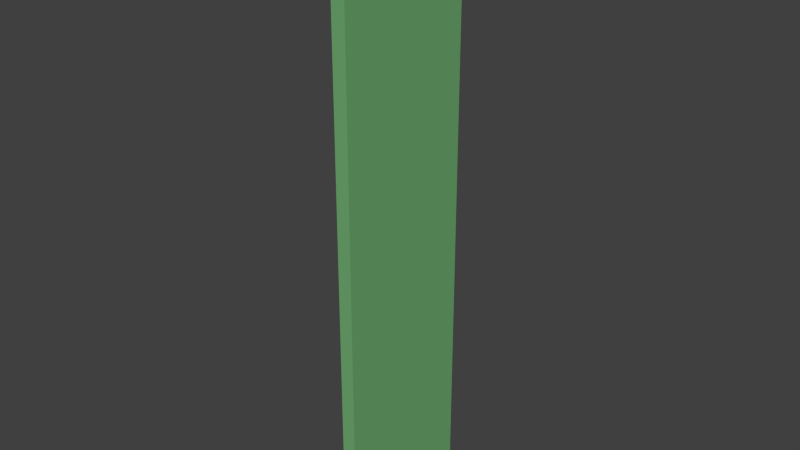 # Source: messlatteNeu.blend  (saved by Blender 2.76.0; exported with 4.5.12 LTS)
import bpy
from mathutils import Matrix  # noqa: F401  (used for matrix-valued properties, if any)

bpy.ops.wm.read_factory_settings(use_empty=True)
scene = bpy.context.scene
scene.name = 'Scene'

# ---- collections
col_collection_1 = bpy.data.collections.new('Collection 1'); scene.collection.children.link(col_collection_1)

# ---- images (referenced by path relative to the original .blend; pixels are not part of the script)
import os
ASSET_DIR = os.environ.get("B2B_ASSET_DIR", "")  # directory of the original .blend (textures are referenced by path, not embedded)
HERE = os.path.dirname(os.path.abspath(__file__))  # packed textures are extracted next to this script under _unpacked/

def load_image(name, relpath, width, height, colorspace="sRGB"):
    """Load a texture the original file referenced (path relative to the .blend, or extracted next to this script)."""
    p = next((c for c in (os.path.join(HERE, relpath), os.path.join(ASSET_DIR, relpath)) if relpath and os.path.exists(c)), "")
    if p:
        img = bpy.data.images.load(p, check_existing=True)
        img.name = name
    else:  # same state as the original file: an image datablock whose file is absent (Cycles renders it pink)
        img = bpy.data.images.new(name, width, height)
        img.source = "FILE"
        img.filepath = "//" + (relpath or name)
    img.colorspace_settings.name = colorspace
    return img
img_messlatteneu_png = load_image('messlatteNeu.png', 'messlatteNeu.png', 1024, 1024, 'sRGB')

# ---- materials (node trees are filled in below, after node groups)
mat_material_002 = bpy.data.materials.new('Material.002')
mat_material_002.alpha_threshold = 0.0
mat_material_002.roughness = 0.5
mat_gr_n = bpy.data.materials.new('grün')
mat_gr_n.alpha_threshold = 0.0
mat_gr_n.diffuse_color = (0.1651, 0.4287, 0.1714, 1.0)
mat_gr_n.roughness = 0.5

# ---- material node trees
mat_material_002.use_nodes = True; mat_material_002.node_tree.nodes.clear()
_N = mat_material_002.node_tree.nodes; _L = mat_material_002.node_tree.links
n0 = _N.new('ShaderNodeOutputMaterial'); n0.name = 'Material Output'; n0.location = (300, 300)
n1 = _N.new('ShaderNodeBsdfDiffuse'); n1.name = 'Diffuse BSDF'; n1.location = (10, 300)
n2 = _N.new('ShaderNodeTexImage'); n2.name = 'Image Texture'; n2.location = (-180, 300)
n2.width = 140
n2.image = img_messlatteneu_png
_L.new(n1.outputs[0], n0.inputs[0])
_L.new(n2.outputs[0], n1.inputs[0])
n0.is_active_output = True
mat_gr_n.use_nodes = True; mat_gr_n.node_tree.nodes.clear()
_N = mat_gr_n.node_tree.nodes; _L = mat_gr_n.node_tree.links
n0 = _N.new('ShaderNodeOutputMaterial'); n0.name = 'Material Output'; n0.location = (300, 300)
n1 = _N.new('ShaderNodeBsdfDiffuse'); n1.name = 'Diffuse BSDF'; n1.location = (10, 300)
n1.inputs[0].default_value = (0.1651, 0.4287, 0.1714, 1.0)
_L.new(n1.outputs[0], n0.inputs[0])
n0.is_active_output = True

# ---- world
world_world = bpy.data.worlds.new('World'); scene.world = world_world
world_world.color = (0.05088, 0.05088, 0.05088)
world_world.use_sun_shadow = False
world_world.sun_shadow_jitter_overblur = 0.0
world_world.cycles.sampling_method = 'MANUAL'
world_world.cycles.sample_map_resolution = 256

# ---- meshes
me_plane = bpy.data.meshes.new('Plane')
me_plane.from_pydata([(-1.0, -1.0, 0.0), (1.0, -1.0, 0.0), (-1.0, 1.0, 0.0), (1.0, 1.0, 0.0), (-1.0, 1.0, -0.1896), (-1.0, -1.0, -0.1896), (1.0, -1.0, -0.1896), (1.0, 1.0, -0.1896)], [], [(0, 2, 3, 1), (5, 6, 7, 4), (1, 3, 7, 6), (2, 0, 5, 4), (3, 2, 4, 7), (0, 1, 6, 5)])
me_plane.polygons.foreach_set('material_index', [1, 0, 1, 1, 1, 1])
_uv = me_plane.uv_layers.new(name='UVMap')
_uv.uv.foreach_set('vector', [0.0, 0.0, 0.0, 0.0, 0.0, 0.0, 0.0, 0.0, 0.01539, 0.9924, 0.009957, 0.005847, 0.2534, 0.004506, 0.2588, 0.991, 0.0, 0.0, 0.0, 0.0, 0.0, 0.0, 0.0, 0.0, 0.0, 0.0, 0.0, 0.0, 0.0, 0.0, 0.0, 0.0, 0.0, 0.0, 0.0, 0.0, 0.0, 0.0, 0.0, 0.0, 0.0, 0.0, 0.0, 0.0, 0.0, 0.0, 0.0, 0.0])
me_plane.materials.append(mat_material_002)
me_plane.materials.append(mat_gr_n)
me_plane.use_remesh_preserve_volume = False
me_plane.use_remesh_preserve_attributes = False
me_plane.use_mirror_vertex_groups = False
me_plane.update()

# ---- objects
ob_plane = bpy.data.objects.new('Plane', me_plane)

# ---- transforms, parenting, visibility, modifiers, constraints
ob_plane.location = (0.0, 0.0, 4.0)
ob_plane.rotation_euler = (0.0, 1.571, 0.0)
ob_plane.scale = (4.0, 1.0, 1.0)
ob_plane.lineart.crease_threshold = 0.0

# ---- collection membership
col_collection_1.objects.link(ob_plane)

# ---- scene / render settings (as saved in the file)
scene.frame_start = 1; scene.frame_end = 250; scene.frame_set(1)
scene.render.engine = 'CYCLES'
scene.render.resolution_percentage = 50
scene.render.dither_intensity = 0.0
scene.cycles.use_denoising = False
scene.cycles.samples = 10
scene.cycles.sampling_pattern = 'TABULATED_SOBOL'
scene.cycles.light_sampling_threshold = 0.0
scene.cycles.use_adaptive_sampling = False
scene.cycles.use_light_tree = False
scene.cycles.blur_glossy = 0.0
scene.cycles.pixel_filter_type = 'GAUSSIAN'
scene.cycles.sample_clamp_indirect = 0.0
scene.view_settings.view_transform = 'Standard'
bpy.context.view_layer.update()

# ---- added for rendering (the .blend has no active camera and no usable light): camera, sun
cam_auto = bpy.data.cameras.new('AutoCamera')
cam_auto.lens = 50.0
cam_auto.sensor_width = 36.0
cam_auto.clip_end = 1000.0
ob_auto_camera = bpy.data.objects.new('AutoCamera', cam_auto)
scene.collection.objects.link(ob_auto_camera)
ob_auto_camera.location = (7.53681, -9.15794, 10.1053)
ob_auto_camera.rotation_euler = (1.09748, -7.21219e-08, 0.694738)
scene.camera = ob_auto_camera
light_auto_sun = bpy.data.lights.new('AutoSun', 'SUN')
light_auto_sun.energy = 3.0
light_auto_sun.angle = 0.0523599
ob_auto_sun = bpy.data.objects.new('AutoSun', light_auto_sun)
scene.collection.objects.link(ob_auto_sun)
ob_auto_sun.rotation_euler = (0.872665, 0.174533, 0.523599)
bpy.context.view_layer.update()
